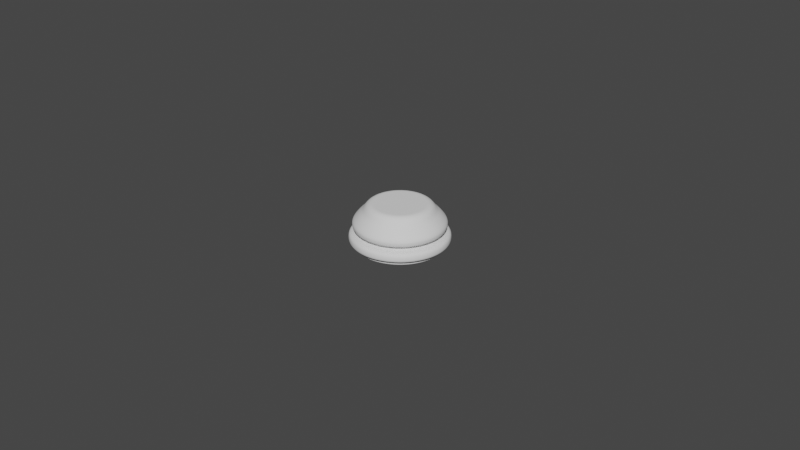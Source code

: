 # Source: piecebase.blend  (saved by Blender 3.0.42; exported with 4.5.12 LTS)
import bpy
from mathutils import Matrix  # noqa: F401  (used for matrix-valued properties, if any)

bpy.ops.wm.read_factory_settings(use_empty=True)
scene = bpy.context.scene
scene.name = 'Scene'

# ---- collections
col_collection = bpy.data.collections.new('Collection'); scene.collection.children.link(col_collection)

# ---- images (referenced by path relative to the original .blend; pixels are not part of the script)
import os
ASSET_DIR = os.environ.get("B2B_ASSET_DIR", "")  # directory of the original .blend (textures are referenced by path, not embedded)
HERE = os.path.dirname(os.path.abspath(__file__))  # packed textures are extracted next to this script under _unpacked/

def load_image(name, relpath, width, height, colorspace="sRGB"):
    """Load a texture the original file referenced (path relative to the .blend, or extracted next to this script)."""
    p = next((c for c in (os.path.join(HERE, relpath), os.path.join(ASSET_DIR, relpath)) if relpath and os.path.exists(c)), "")
    if p:
        img = bpy.data.images.load(p, check_existing=True)
        img.name = name
    else:  # same state as the original file: an image datablock whose file is absent (Cycles renders it pink)
        img = bpy.data.images.new(name, width, height)
        img.source = "FILE"
        img.filepath = "//" + (relpath or name)
    img.colorspace_settings.name = colorspace
    return img
img_pawn_png = load_image('pawn.png', 'pawn.png', 1024, 1024, 'sRGB')

# ---- materials (node trees are filled in below, after node groups)
mat_pawn = bpy.data.materials.new('pawn')
mat_pawn.surface_render_method = 'BLENDED'
mat_pawn.blend_method = 'BLEND'
mat_pawn.use_transparent_shadow = False

# ---- material node trees
mat_pawn.use_nodes = True; mat_pawn.node_tree.nodes.clear()
_N = mat_pawn.node_tree.nodes; _L = mat_pawn.node_tree.links
n0 = _N.new('ShaderNodeOutputMaterial'); n0.name = 'Material Output'; n0.location = (300, 300)
n1 = _N.new('ShaderNodeTexImage'); n1.name = 'Image Texture'; n1.location = (-200, 300)
n1.image = img_pawn_png
n1.extension = 'CLIP'
n2 = _N.new('ShaderNodeBsdfPrincipled'); n2.name = 'Principled BSDF'; n2.location = (0, 300)
n2.distribution = 'GGX'
n2.subsurface_method = 'RANDOM_WALK_SKIN'
n2.inputs[3].default_value = 1.45
n2.inputs[27].default_value = (0.0, 0.0, 0.0, 1.0)
n2.inputs[28].default_value = 1.0
_L.new(n1.outputs[0], n2.inputs[0])
_L.new(n1.outputs[1], n2.inputs[4])
_L.new(n2.outputs[0], n0.inputs[0])
n0.is_active_output = True

# ---- world
world_world = bpy.data.worlds.new('World'); scene.world = world_world
world_world.use_nodes = True; world_world.node_tree.nodes.clear()
_N = world_world.node_tree.nodes; _L = world_world.node_tree.links
n0 = _N.new('ShaderNodeOutputWorld'); n0.name = 'World Output'; n0.location = (300, 300)
n1 = _N.new('ShaderNodeBackground'); n1.name = 'Background'; n1.location = (10, 300)
n1.inputs[0].default_value = (0.05088, 0.05088, 0.05088, 1.0)
_L.new(n1.outputs[0], n0.inputs[0])
n0.is_active_output = True
world_world.color = (0.05088, 0.05088, 0.05088)
world_world.use_sun_shadow = False
world_world.sun_shadow_jitter_overblur = 0.0

# ---- meshes
me_pawn = bpy.data.meshes.new('pawn')
me_pawn.from_pydata([(-0.3, -0.5, 0.0), (0.3, -0.5, 0.0), (-0.3, 0.5, 0.0), (0.3, 0.5, 0.0)], [], [(0, 1, 3, 2)])
me_pawn.polygons.foreach_set('use_smooth', [True] * 1)
_uv = me_pawn.uv_layers.new(name='UVMap')
_uv.uv.foreach_set('vector', [0.0, 0.0, 1.0, 0.0, 1.0, 1.0, 0.0, 1.0])
me_pawn.materials.append(mat_pawn)
me_pawn.use_remesh_fix_poles = True
me_pawn.use_remesh_preserve_attributes = False
me_pawn.update()
me_base = bpy.data.meshes.new('Base')
me_base.from_pydata([(-0.3076, 0.1835, 0.000787), (-0.1786, 0.1301, 0.000787), (-0.4365, -0.1278, 0.000787), (-0.4899, 0.001159, 0.000787), (-0.4365, 0.1301, 0.000787), (-0.3076, 0.167, 0.6104), (-0.3076, 0.2208, 0.5816), (-0.3076, 0.1925, 0.6104), (-0.1903, 0.1184, 0.6104), (-0.1522, 0.1565, 0.5816), (-0.1723, 0.1365, 0.6104), (-0.1417, 0.001159, 0.6104), (-0.08791, 0.001159, 0.5816), (-0.1162, 0.001159, 0.6104), (-0.1903, -0.1161, 0.6104), (-0.1522, -0.1542, 0.5816), (-0.1723, -0.1341, 0.6104), (-0.3076, -0.1647, 0.6104), (-0.3076, -0.2185, 0.5816), (-0.3076, -0.1902, 0.6104), (-0.4248, -0.1161, 0.6104), (-0.4629, -0.1542, 0.5816), (-0.4429, -0.1341, 0.6104), (-0.4734, 0.001159, 0.6104), (-0.5272, 0.001159, 0.5816), (-0.4989, 0.001159, 0.6104), (-0.4248, 0.1184, 0.6104), (-0.4629, 0.1565, 0.5816), (-0.4429, 0.1365, 0.6104), (-0.3076, 0.3057, 0.2913), (-0.3076, 0.2417, 0.5184), (-0.3076, 0.2685, 0.4713), (-0.1185, 0.1902, 0.4713), (-0.1375, 0.1713, 0.5184), (-0.09219, 0.2165, 0.2913), (-0.04019, 0.001159, 0.4713), (-0.067, 0.001159, 0.5184), (-0.002987, 0.001159, 0.2913), (-0.1185, -0.1879, 0.4713), (-0.1375, -0.1689, 0.5184), (-0.09219, -0.2142, 0.2913), (-0.3076, -0.2662, 0.4713), (-0.3076, -0.2394, 0.5184), (-0.3076, -0.3034, 0.2913), (-0.4966, -0.1879, 0.4713), (-0.4777, -0.1689, 0.5184), (-0.5229, -0.2142, 0.2913), (-0.5749, 0.001159, 0.4713), (-0.5481, 0.001159, 0.5184), (-0.6121, 0.001159, 0.2913), (-0.4966, 0.1902, 0.4713), (-0.4777, 0.1713, 0.5184), (-0.5229, 0.2165, 0.2913), (-0.1252, 0.1835, 0.2588), (-0.04971, 0.001159, 0.2588), (-0.1252, -0.1812, 0.2588), (-0.3076, -0.2567, 0.2588), (-0.4899, -0.1812, 0.2588), (-0.5654, 0.001159, 0.2588), (-0.4899, 0.1835, 0.2588), (-0.3076, 0.259, 0.2588), (-0.08606, 0.2227, 0.236), (0.005693, 0.001159, 0.236), (-0.08606, -0.2203, 0.236), (-0.3076, -0.3121, 0.236), (-0.5291, -0.2203, 0.236), (-0.6208, 0.001159, 0.236), (-0.5291, 0.2227, 0.236), (-0.3076, 0.3144, 0.236), (-0.1302, 0.1785, 0.03207), (-0.05675, 0.001159, 0.03207), (-0.1302, -0.1762, 0.03207), (-0.3076, -0.2496, 0.03207), (-0.4849, -0.1762, 0.03207), (-0.5584, 0.001159, 0.03207), (-0.4849, 0.1785, 0.03207), (-0.3076, 0.252, 0.03207), (-0.3076, 0.2966, 0.4072), (-0.09863, 0.2101, 0.4072), (-0.01209, 0.001159, 0.4072), (-0.09863, -0.2078, 0.4072), (-0.3076, -0.2943, 0.4072), (-0.5165, -0.2078, 0.4072), (-0.603, 0.001159, 0.4072), (-0.5165, 0.2101, 0.4072), (-0.3076, 0.3092, 0.3337), (-0.3076, 0.3041, 0.3835), (-0.3076, 0.3096, 0.359), (-0.09335, 0.2154, 0.3835), (-0.08972, 0.219, 0.3337), (-0.08949, 0.2192, 0.359), (-0.004621, 0.001159, 0.3835), (0.0005144, 0.001159, 0.3337), (0.0008338, 0.001159, 0.359), (-0.09335, -0.2131, 0.3835), (-0.08972, -0.2167, 0.3337), (-0.08949, -0.2169, 0.359), (-0.3076, -0.3018, 0.3835), (-0.3076, -0.3069, 0.3337), (-0.3076, -0.3072, 0.359), (-0.5218, -0.2131, 0.3835), (-0.5254, -0.2167, 0.3337), (-0.5256, -0.2169, 0.359), (-0.6105, 0.001159, 0.3835), (-0.6156, 0.001159, 0.3337), (-0.616, 0.001159, 0.359), (-0.5218, 0.2154, 0.3835), (-0.5254, 0.219, 0.3337), (-0.5256, 0.2192, 0.359), (-0.3076, 0.3078, 0.05858), (-0.09072, 0.218, 0.05858), (-0.0009037, 0.001159, 0.05858), (-0.09072, -0.2157, 0.05858), (-0.3076, -0.3055, 0.05858), (-0.5244, -0.2157, 0.05858), (-0.6142, 0.001159, 0.05858), (-0.5244, 0.218, 0.05858), (-0.3076, 0.2949, 0.08587), (-0.09987, 0.2089, 0.08587), (-0.01384, 0.001159, 0.08587), (-0.09987, -0.2065, 0.08587), (-0.3076, -0.2926, 0.08587), (-0.5153, -0.2065, 0.08587), (-0.6013, 0.001159, 0.08587), (-0.5153, 0.2089, 0.08587), (-0.0721, 0.2366, 0.1915), (-0.07669, 0.232, 0.2158), (0.02543, 0.001159, 0.1915), (0.01893, 0.001159, 0.2158), (-0.0721, -0.2343, 0.1915), (-0.07669, -0.2297, 0.2158), (-0.3076, -0.3318, 0.1915), (-0.3076, -0.3253, 0.2158), (-0.543, -0.2343, 0.1915), (-0.5384, -0.2297, 0.2158), (-0.6405, 0.001159, 0.1915), (-0.6341, 0.001159, 0.2158), (-0.543, 0.2366, 0.1915), (-0.5384, 0.232, 0.2158), (-0.3076, 0.3277, 0.2158), (-0.3076, 0.3341, 0.1915), (-0.07152, 0.2372, 0.1362), (-0.07855, 0.2302, 0.114), (0.02626, 0.001159, 0.1362), (0.01631, 0.001159, 0.114), (-0.07152, -0.2349, 0.1362), (-0.07855, -0.2278, 0.114), (-0.3076, -0.3327, 0.1362), (-0.3076, -0.3227, 0.114), (-0.5436, -0.2349, 0.1362), (-0.5366, -0.2278, 0.114), (-0.6414, 0.001159, 0.1362), (-0.6314, 0.001159, 0.114), (-0.5436, 0.2372, 0.1362), (-0.5366, 0.2302, 0.114), (-0.3076, 0.325, 0.114), (-0.3076, 0.335, 0.1362), (-0.3085, -0.1822, 0.000787), (-0.1252, 0.001159, 0.000787), (-0.1781, -0.1334, 0.000787)], [], [(6, 9, 33, 30), (9, 12, 36, 33), (12, 15, 39, 36), (15, 18, 42, 39), (18, 21, 45, 42), (21, 24, 48, 45), (24, 27, 51, 48), (27, 6, 30, 51), (137, 138, 139, 140), (6, 7, 10, 9), (7, 5, 8, 10), (9, 10, 13, 12), (10, 8, 11, 13), (12, 13, 16, 15), (13, 11, 14, 16), (15, 16, 19, 18), (16, 14, 17, 19), (18, 19, 22, 21), (19, 17, 20, 22), (21, 22, 25, 24), (22, 20, 23, 25), (24, 25, 28, 27), (25, 23, 26, 28), (27, 28, 7, 6), (28, 26, 5, 7), (31, 50, 51, 30), (84, 106, 103, 83), (50, 47, 48, 51), (83, 103, 100, 82), (47, 44, 45, 48), (82, 100, 97, 81), (44, 41, 42, 45), (81, 97, 94, 80), (41, 38, 39, 42), (80, 94, 91, 79), (38, 35, 36, 39), (79, 91, 88, 78), (35, 32, 33, 36), (86, 77, 78, 88), (32, 31, 30, 33), (77, 86, 106, 84), (29, 85, 89, 34), (34, 89, 92, 37), (37, 92, 95, 40), (40, 95, 98, 43), (43, 98, 101, 46), (46, 101, 104, 49), (49, 104, 107, 52), (52, 107, 85, 29), (34, 53, 60, 29), (60, 53, 61, 68), (37, 54, 53, 34), (53, 54, 62, 61), (40, 55, 54, 37), (54, 55, 63, 62), (43, 56, 55, 40), (55, 56, 64, 63), (46, 57, 56, 43), (56, 57, 65, 64), (49, 58, 57, 46), (57, 58, 66, 65), (52, 59, 58, 49), (58, 59, 67, 66), (29, 60, 59, 52), (59, 60, 68, 67), (140, 156, 153, 137), (137, 153, 151, 135), (135, 151, 149, 133), (133, 149, 147, 131), (131, 147, 145, 129), (129, 145, 143, 127), (127, 143, 141, 125), (125, 141, 156, 140), (62, 128, 126, 61), (63, 130, 128, 62), (64, 132, 130, 63), (65, 134, 132, 64), (66, 136, 134, 65), (67, 138, 136, 66), (68, 139, 138, 67), (155, 142, 118, 117), (142, 144, 119, 118), (76, 69, 1, 0), (144, 146, 120, 119), (69, 70, 158, 1), (146, 148, 121, 120), (148, 150, 122, 121), (150, 152, 123, 122), (152, 154, 124, 123), (73, 74, 3, 2), (154, 155, 117, 124), (74, 75, 4, 3), (75, 76, 0, 4), (5, 26, 23, 20, 17, 14, 11, 8), (84, 50, 31, 77), (83, 47, 50, 84), (82, 44, 47, 83), (81, 41, 44, 82), (80, 38, 41, 81), (79, 35, 38, 80), (78, 32, 35, 79), (77, 31, 32, 78), (85, 87, 90, 89), (87, 86, 88, 90), (89, 90, 93, 92), (90, 88, 91, 93), (92, 93, 96, 95), (93, 91, 94, 96), (95, 96, 99, 98), (96, 94, 97, 99), (98, 99, 102, 101), (99, 97, 100, 102), (101, 102, 105, 104), (102, 100, 103, 105), (104, 105, 108, 107), (105, 103, 106, 108), (107, 108, 87, 85), (108, 106, 86, 87), (75, 116, 109, 76), (74, 115, 116, 75), (73, 114, 115, 74), (72, 113, 114, 73), (71, 112, 113, 72), (70, 111, 112, 71), (69, 110, 111, 70), (76, 109, 110, 69), (116, 124, 117, 109), (115, 123, 124, 116), (114, 122, 123, 115), (113, 121, 122, 114), (112, 120, 121, 113), (111, 119, 120, 112), (110, 118, 119, 111), (109, 117, 118, 110), (135, 136, 138, 137), (133, 134, 136, 135), (131, 132, 134, 133), (129, 130, 132, 131), (127, 128, 130, 129), (125, 126, 128, 127), (140, 139, 126, 125), (155, 156, 141, 142), (142, 141, 143, 144), (144, 143, 145, 146), (146, 145, 147, 148), (148, 147, 149, 150), (150, 149, 151, 152), (152, 151, 153, 154), (154, 153, 156, 155), (61, 126, 139, 68), (71, 72, 73, 2, 3, 4, 0, 1, 158, 70), (159, 71, 70, 158), (157, 72, 71, 159), (2, 73, 72, 157)])
_k = {(0, 1): 0.98824, (1, 158): 0.98824, (2, 3): 0.98824, (3, 4): 0.98824, (0, 4): 0.98824, (5, 8): 1.0, (8, 11): 1.0, (11, 14): 1.0, (14, 17): 1.0, (17, 20): 1.0, (20, 23): 1.0, (23, 26): 1.0, (5, 26): 1.0, (53, 60): 0.34902, (53, 54): 0.34902, (54, 55): 0.34902, (55, 56): 0.34902, (56, 57): 0.34902, (57, 58): 0.34902, (58, 59): 0.34902, (59, 60): 0.34902, (69, 76): 0.80784, (69, 70): 0.80784, (70, 71): 1.0, (71, 72): 1.0, (72, 73): 1.0, (73, 74): 0.80784, (74, 75): 0.80784, (75, 76): 0.80784, (70, 158): 1.0, (2, 73): 1.0, (71, 159): 1.0, (158, 159): 1.0, (72, 157): 1.0, (157, 159): 1.0, (2, 157): 1.0}
me_base.attributes.new('crease_edge', 'FLOAT', 'EDGE').data.foreach_set('value', [_k.get((min(e.vertices), max(e.vertices)), 0.0) for e in me_base.edges])
_uv = me_base.uv_layers.new(name='UVMap')
_uv.uv.foreach_set('vector', [1.0, 0.9728, 0.875, 0.9728, 0.875, 0.8969, 1.0, 0.8969, 0.875, 0.9728, 0.75, 0.9728, 0.75, 0.8969, 0.875, 0.8969, 0.75, 0.9728, 0.625, 0.9728, 0.625, 0.8969, 0.75, 0.8969, 0.625, 0.9728, 0.5, 0.9728, 0.5, 0.8969, 0.625, 0.8969, 0.5, 0.9728, 0.375, 0.9728, 0.375, 0.8969, 0.5, 0.8969, 0.375, 0.9728, 0.25, 0.9728, 0.25, 0.8969, 0.375, 0.8969, 0.25, 0.9728, 0.125, 0.9728, 0.125, 0.8969, 0.25, 0.8969, 0.125, 0.9728, 0.0, 0.9728, 0.0, 0.8969, 0.125, 0.8969, 0.125, 0.5276, 0.125, 0.5339, 0.0, 0.5339, 0.0, 0.5276, 1.0, 0.9728, 1.0, 1.0, 0.875, 1.0, 0.875, 0.9728, 0.25, 0.49, 0.25, 0.458, 0.3971, 0.3971, 0.4197, 0.4197, 0.875, 0.9728, 0.875, 1.0, 0.75, 1.0, 0.75, 0.9728, 0.4197, 0.4197, 0.3971, 0.3971, 0.458, 0.25, 0.49, 0.25, 0.75, 0.9728, 0.75, 1.0, 0.625, 1.0, 0.625, 0.9728, 0.49, 0.25, 0.458, 0.25, 0.3971, 0.1029, 0.4197, 0.08029, 0.625, 0.9728, 0.625, 1.0, 0.5, 1.0, 0.5, 0.9728, 0.4197, 0.08029, 0.3971, 0.1029, 0.25, 0.04201, 0.25, 0.01, 0.5, 0.9728, 0.5, 1.0, 0.375, 1.0, 0.375, 0.9728, 0.25, 0.01, 0.25, 0.04201, 0.1029, 0.1029, 0.08029, 0.08029, 0.375, 0.9728, 0.375, 1.0, 0.25, 1.0, 0.25, 0.9728, 0.08029, 0.08029, 0.1029, 0.1029, 0.04201, 0.25, 0.01, 0.25, 0.25, 0.9728, 0.25, 1.0, 0.125, 1.0, 0.125, 0.9728, 0.01, 0.25, 0.04201, 0.25, 0.1029, 0.3971, 0.08029, 0.4197, 0.125, 0.9728, 0.125, 1.0, 0.0, 1.0, 0.0, 0.9728, 0.08029, 0.4197, 0.1029, 0.3971, 0.25, 0.458, 0.25, 0.49, 0.0, 0.8246, 0.125, 0.8246, 0.125, 0.8969, 0.0, 0.8969, 0.125, 0.7241, 0.125, 0.7035, 0.25, 0.7035, 0.25, 0.7241, 0.125, 0.8246, 0.25, 0.8246, 0.25, 0.8969, 0.125, 0.8969, 0.25, 0.7241, 0.25, 0.7035, 0.375, 0.7035, 0.375, 0.7241, 0.25, 0.8246, 0.375, 0.8246, 0.375, 0.8969, 0.25, 0.8969, 0.375, 0.7241, 0.375, 0.7035, 0.5, 0.7035, 0.5, 0.7241, 0.375, 0.8246, 0.5, 0.8246, 0.5, 0.8969, 0.375, 0.8969, 0.5, 0.7241, 0.5, 0.7035, 0.625, 0.7035, 0.625, 0.7241, 0.5, 0.8246, 0.625, 0.8246, 0.625, 0.8969, 0.5, 0.8969, 0.625, 0.7241, 0.625, 0.7035, 0.75, 0.7035, 0.75, 0.7241, 0.625, 0.8246, 0.75, 0.8246, 0.75, 0.8969, 0.625, 0.8969, 0.75, 0.7241, 0.75, 0.7035, 0.875, 0.7035, 0.875, 0.7241, 0.75, 0.8246, 0.875, 0.8246, 0.875, 0.8969, 0.75, 0.8969, 1.0, 0.7035, 1.0, 0.7241, 0.875, 0.7241, 0.875, 0.7035, 0.875, 0.8246, 1.0, 0.8246, 1.0, 0.8969, 0.875, 0.8969, 0.0, 0.7241, 0.0, 0.7035, 0.125, 0.7035, 0.125, 0.7241, 1.0, 0.6197, 1.0, 0.6589, 0.875, 0.6589, 0.875, 0.6197, 0.875, 0.6197, 0.875, 0.6589, 0.75, 0.6589, 0.75, 0.6197, 0.75, 0.6197, 0.75, 0.6589, 0.625, 0.6589, 0.625, 0.6197, 0.625, 0.6197, 0.625, 0.6589, 0.5, 0.6589, 0.5, 0.6197, 0.5, 0.6197, 0.5, 0.6589, 0.375, 0.6589, 0.375, 0.6197, 0.375, 0.6197, 0.375, 0.6589, 0.25, 0.6589, 0.25, 0.6197, 0.25, 0.6197, 0.25, 0.6589, 0.125, 0.6589, 0.125, 0.6197, 0.125, 0.6197, 0.125, 0.6589, 0.0, 0.6589, 0.0, 0.6197, 0.875, 0.6197, 0.875, 0.5599, 1.0, 0.5599, 1.0, 0.6197, 1.0, 0.5599, 0.875, 0.5599, 0.875, 0.5409, 1.0, 0.5409, 0.75, 0.6197, 0.75, 0.5599, 0.875, 0.5599, 0.875, 0.6197, 0.875, 0.5599, 0.75, 0.5599, 0.75, 0.5409, 0.875, 0.5409, 0.625, 0.6197, 0.625, 0.5599, 0.75, 0.5599, 0.75, 0.6197, 0.75, 0.5599, 0.625, 0.5599, 0.625, 0.5409, 0.75, 0.5409, 0.5, 0.6197, 0.5, 0.5599, 0.625, 0.5599, 0.625, 0.6197, 0.625, 0.5599, 0.5, 0.5599, 0.5, 0.5409, 0.625, 0.5409, 0.375, 0.6197, 0.375, 0.5599, 0.5, 0.5599, 0.5, 0.6197, 0.5, 0.5599, 0.375, 0.5599, 0.375, 0.5409, 0.5, 0.5409, 0.25, 0.6197, 0.25, 0.5599, 0.375, 0.5599, 0.375, 0.6197, 0.375, 0.5599, 0.25, 0.5599, 0.25, 0.5409, 0.375, 0.5409, 0.125, 0.6197, 0.125, 0.5599, 0.25, 0.5599, 0.25, 0.6197, 0.25, 0.5599, 0.125, 0.5599, 0.125, 0.5409, 0.25, 0.5409, 0.0, 0.6197, 0.0, 0.5599, 0.125, 0.5599, 0.125, 0.6197, 0.125, 0.5599, 0.0, 0.5599, 0.0, 0.5409, 0.125, 0.5409, 0.0, 0.5276, 0.0, 0.5176, 0.125, 0.5176, 0.125, 0.5276, 0.125, 0.5276, 0.125, 0.5176, 0.25, 0.5176, 0.25, 0.5276, 0.25, 0.5276, 0.25, 0.5176, 0.375, 0.5176, 0.375, 0.5276, 0.375, 0.5276, 0.375, 0.5176, 0.5, 0.5176, 0.5, 0.5276, 0.5, 0.5276, 0.5, 0.5176, 0.625, 0.5176, 0.625, 0.5276, 0.625, 0.5276, 0.625, 0.5176, 0.75, 0.5176, 0.75, 0.5276, 0.75, 0.5276, 0.75, 0.5176, 0.875, 0.5176, 0.875, 0.5276, 0.875, 0.5276, 0.875, 0.5176, 1.0, 0.5176, 1.0, 0.5276, 0.75, 0.5409, 0.75, 0.5339, 0.875, 0.5339, 0.875, 0.5409, 0.625, 0.5409, 0.625, 0.5339, 0.75, 0.5339, 0.75, 0.5409, 0.5, 0.5409, 0.5, 0.5339, 0.625, 0.5339, 0.625, 0.5409, 0.375, 0.5409, 0.375, 0.5339, 0.5, 0.5339, 0.5, 0.5409, 0.25, 0.5409, 0.25, 0.5339, 0.375, 0.5339, 0.375, 0.5409, 0.125, 0.5409, 0.125, 0.5339, 0.25, 0.5339, 0.25, 0.5409, 0.0, 0.5409, 0.0, 0.5339, 0.125, 0.5339, 0.125, 0.5409, 1.0, 0.5144, 0.875, 0.5144, 0.875, 0.5115, 1.0, 0.5115, 0.875, 0.5144, 0.75, 0.5144, 0.75, 0.5115, 0.875, 0.5115, 1.0, 0.5038, 0.875, 0.5038, 0.875, 0.5, 1.0, 0.5, 0.75, 0.5144, 0.625, 0.5144, 0.625, 0.5115, 0.75, 0.5115, 0.875, 0.5038, 0.75, 0.5038, 0.75, 0.5, 0.875, 0.5, 0.625, 0.5144, 0.5, 0.5144, 0.5, 0.5115, 0.625, 0.5115, 0.5, 0.5144, 0.375, 0.5144, 0.375, 0.5115, 0.5, 0.5115, 0.375, 0.5144, 0.25, 0.5144, 0.25, 0.5115, 0.375, 0.5115, 0.25, 0.5144, 0.125, 0.5144, 0.125, 0.5115, 0.25, 0.5115, 0.375, 0.5038, 0.25, 0.5038, 0.25, 0.5, 0.0, 0.0, 0.125, 0.5144, 0.0, 0.5144, 0.0, 0.5115, 0.125, 0.5115, 0.25, 0.5038, 0.125, 0.5038, 0.125, 0.5, 0.25, 0.5, 0.125, 0.5038, 0.0, 0.5038, 0.0, 0.5, 0.125, 0.5, 0.25, 0.458, 0.1029, 0.3971, 0.04201, 0.25, 0.1029, 0.1029, 0.25, 0.04201, 0.3971, 0.1029, 0.458, 0.25, 0.3971, 0.3971, 0.125, 0.7241, 0.125, 0.8246, 0.0, 0.8246, 0.0, 0.7241, 0.25, 0.7241, 0.25, 0.8246, 0.125, 0.8246, 0.125, 0.7241, 0.375, 0.7241, 0.375, 0.8246, 0.25, 0.8246, 0.25, 0.7241, 0.5, 0.7241, 0.5, 0.8246, 0.375, 0.8246, 0.375, 0.7241, 0.625, 0.7241, 0.625, 0.8246, 0.5, 0.8246, 0.5, 0.7241, 0.75, 0.7241, 0.75, 0.8246, 0.625, 0.8246, 0.625, 0.7241, 0.875, 0.7241, 0.875, 0.8246, 0.75, 0.8246, 0.75, 0.7241, 1.0, 0.7241, 1.0, 0.8246, 0.875, 0.8246, 0.875, 0.7241, 1.0, 0.6589, 1.0, 0.6822, 0.875, 0.6822, 0.875, 0.6589, 1.0, 0.6822, 1.0, 0.7035, 0.875, 0.7035, 0.875, 0.6822, 0.875, 0.6589, 0.875, 0.6822, 0.75, 0.6822, 0.75, 0.6589, 0.875, 0.6822, 0.875, 0.7035, 0.75, 0.7035, 0.75, 0.6822, 0.75, 0.6589, 0.75, 0.6822, 0.625, 0.6822, 0.625, 0.6589, 0.75, 0.6822, 0.75, 0.7035, 0.625, 0.7035, 0.625, 0.6822, 0.625, 0.6589, 0.625, 0.6822, 0.5, 0.6822, 0.5, 0.6589, 0.625, 0.6822, 0.625, 0.7035, 0.5, 0.7035, 0.5, 0.6822, 0.5, 0.6589, 0.5, 0.6822, 0.375, 0.6822, 0.375, 0.6589, 0.5, 0.6822, 0.5, 0.7035, 0.375, 0.7035, 0.375, 0.6822, 0.375, 0.6589, 0.375, 0.6822, 0.25, 0.6822, 0.25, 0.6589, 0.375, 0.6822, 0.375, 0.7035, 0.25, 0.7035, 0.25, 0.6822, 0.25, 0.6589, 0.25, 0.6822, 0.125, 0.6822, 0.125, 0.6589, 0.25, 0.6822, 0.25, 0.7035, 0.125, 0.7035, 0.125, 0.6822, 0.125, 0.6589, 0.125, 0.6822, 0.0, 0.6822, 0.0, 0.6589, 0.125, 0.6822, 0.125, 0.7035, 0.0, 0.7035, 0.0, 0.6822, 0.125, 0.5038, 0.125, 0.5076, 0.0, 0.5076, 0.0, 0.5038, 0.25, 0.5038, 0.25, 0.5076, 0.125, 0.5076, 0.125, 0.5038, 0.375, 0.5038, 0.375, 0.5076, 0.25, 0.5076, 0.25, 0.5038, 0.5, 0.5038, 0.5, 0.5076, 0.375, 0.5076, 0.375, 0.5038, 0.625, 0.5038, 0.625, 0.5076, 0.5, 0.5076, 0.5, 0.5038, 0.75, 0.5038, 0.75, 0.5076, 0.625, 0.5076, 0.625, 0.5038, 0.875, 0.5038, 0.875, 0.5076, 0.75, 0.5076, 0.75, 0.5038, 1.0, 0.5038, 1.0, 0.5076, 0.875, 0.5076, 0.875, 0.5038, 0.125, 0.5076, 0.125, 0.5115, 0.0, 0.5115, 0.0, 0.5076, 0.25, 0.5076, 0.25, 0.5115, 0.125, 0.5115, 0.125, 0.5076, 0.375, 0.5076, 0.375, 0.5115, 0.25, 0.5115, 0.25, 0.5076, 0.5, 0.5076, 0.5, 0.5115, 0.375, 0.5115, 0.375, 0.5076, 0.625, 0.5076, 0.625, 0.5115, 0.5, 0.5115, 0.5, 0.5076, 0.75, 0.5076, 0.75, 0.5115, 0.625, 0.5115, 0.625, 0.5076, 0.875, 0.5076, 0.875, 0.5115, 0.75, 0.5115, 0.75, 0.5076, 1.0, 0.5076, 1.0, 0.5115, 0.875, 0.5115, 0.875, 0.5076, 0.25, 0.5276, 0.25, 0.5339, 0.125, 0.5339, 0.125, 0.5276, 0.375, 0.5276, 0.375, 0.5339, 0.25, 0.5339, 0.25, 0.5276, 0.5, 0.5276, 0.5, 0.5339, 0.375, 0.5339, 0.375, 0.5276, 0.625, 0.5276, 0.625, 0.5339, 0.5, 0.5339, 0.5, 0.5276, 0.75, 0.5276, 0.75, 0.5339, 0.625, 0.5339, 0.625, 0.5276, 0.875, 0.5276, 0.875, 0.5339, 0.75, 0.5339, 0.75, 0.5276, 1.0, 0.5276, 1.0, 0.5339, 0.875, 0.5339, 0.875, 0.5276, 1.0, 0.5144, 1.0, 0.5176, 0.875, 0.5176, 0.875, 0.5144, 0.875, 0.5144, 0.875, 0.5176, 0.75, 0.5176, 0.75, 0.5144, 0.75, 0.5144, 0.75, 0.5176, 0.625, 0.5176, 0.625, 0.5144, 0.625, 0.5144, 0.625, 0.5176, 0.5, 0.5176, 0.5, 0.5144, 0.5, 0.5144, 0.5, 0.5176, 0.375, 0.5176, 0.375, 0.5144, 0.375, 0.5144, 0.375, 0.5176, 0.25, 0.5176, 0.25, 0.5144, 0.25, 0.5144, 0.25, 0.5176, 0.125, 0.5176, 0.125, 0.5144, 0.125, 0.5144, 0.125, 0.5176, 0.0, 0.5176, 0.0, 0.5144, 0.875, 0.5409, 0.875, 0.5339, 1.0, 0.5339, 1.0, 0.5409, 0.0, 0.0, 0.0, 0.0, 0.0, 0.0, 0.0, 0.0, 0.25, 0.5, 0.125, 0.5, 0.0, 0.5, 0.875, 0.5, 0.75, 0.5, 0.0, 0.0, 0.0, 0.0, 0.0, 0.0, 0.0, 0.0, 0.0, 0.0, 0.0, 0.0, 0.0, 0.0, 0.0, 0.0, 0.0, 0.0, 0.375, 0.5, 0.375, 0.5038, 0.5, 0.5038, 0.0, 0.0])
me_base.use_remesh_fix_poles = True
me_base.use_remesh_preserve_attributes = False
me_base.update()

# ---- objects
ob_pawn = bpy.data.objects.new('pawn', me_pawn)
ob_base = bpy.data.objects.new('Base', me_base)

# ---- transforms, parenting, visibility, modifiers, constraints
ob_pawn.location = (0.0, 0.0, 0.02539)
ob_pawn.rotation_euler = (1.571, 0.0, 1.571)
ob_pawn.scale = (0.0509, 0.0509, 0.0509)
ob_pawn.hide_render = True
ob_pawn.show_bounds = True
ob_base.location = (0.01545, -5.823e-05, -0.0001211)
ob_base.scale = (0.05024, 0.05024, 0.02369)
_m = ob_base.modifiers.new('Subdivision', 'SUBSURF')
_m.levels = 2
_m.render_levels = 4

# ---- collection membership
col_collection.objects.link(ob_pawn)
col_collection.objects.link(ob_base)

# ---- scene / render settings (as saved in the file)
scene.frame_start = 1; scene.frame_end = 250; scene.frame_set(1)
scene.render.engine = 'BLENDER_EEVEE_NEXT'
scene.cycles.sampling_pattern = 'TABULATED_SOBOL'
scene.cycles.use_light_tree = False
scene.view_settings.view_transform = 'Filmic'
bpy.context.view_layer.update()

# ---- added for rendering (the .blend has no active camera and no usable light): camera, sun
cam_auto = bpy.data.cameras.new('AutoCamera')
cam_auto.lens = 50.0
cam_auto.sensor_width = 36.0
cam_auto.clip_end = 1000.0
ob_auto_camera = bpy.data.objects.new('AutoCamera', cam_auto)
scene.collection.objects.link(ob_auto_camera)
ob_auto_camera.location = (0.185045, -0.222054, 0.155154)
ob_auto_camera.rotation_euler = (1.09748, -7.21219e-08, 0.694738)
scene.camera = ob_auto_camera
light_auto_sun = bpy.data.lights.new('AutoSun', 'SUN')
light_auto_sun.energy = 3.0
light_auto_sun.angle = 0.0523599
ob_auto_sun = bpy.data.objects.new('AutoSun', light_auto_sun)
scene.collection.objects.link(ob_auto_sun)
ob_auto_sun.rotation_euler = (0.872665, 0.174533, 0.523599)
bpy.context.view_layer.update()
